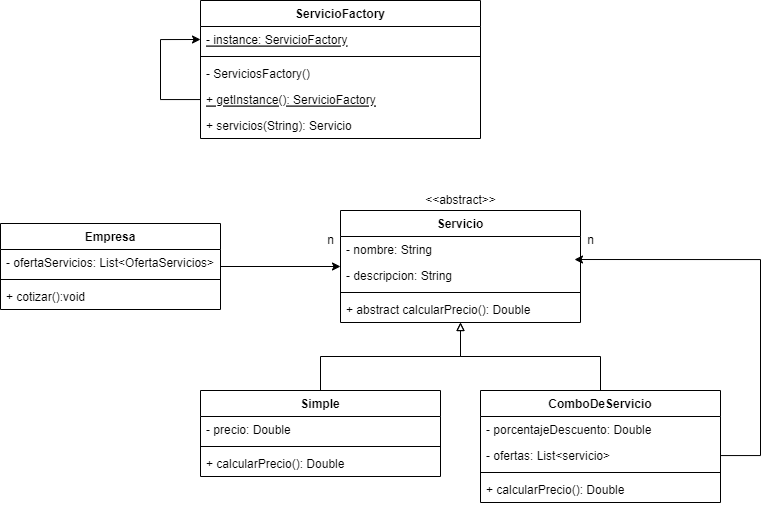

The diagram above was exported from draw.io. Its source (the exported page's mxGraphModel, read from the mxfile embedded in the PNG):
<mxGraphModel dx="920" dy="464" grid="1" gridSize="10" guides="1" tooltips="1" connect="1" arrows="1" fold="1" page="1" pageScale="1" pageWidth="827" pageHeight="1169" math="0" shadow="0">
  <root>
    <mxCell id="0" />
    <mxCell id="1" parent="0" />
    <mxCell id="8MTWw76B8qgTFOyImjpN-1" value="Servicio" style="swimlane;fontStyle=1;align=center;verticalAlign=top;childLayout=stackLayout;horizontal=1;startSize=26;horizontalStack=0;resizeParent=1;resizeParentMax=0;resizeLast=0;collapsible=1;marginBottom=0;" vertex="1" parent="1">
      <mxGeometry x="380" y="280" width="240" height="112" as="geometry" />
    </mxCell>
    <mxCell id="8MTWw76B8qgTFOyImjpN-16" value="- nombre: String" style="text;strokeColor=none;fillColor=none;align=left;verticalAlign=top;spacingLeft=4;spacingRight=4;overflow=hidden;rotatable=0;points=[[0,0.5],[1,0.5]];portConstraint=eastwest;" vertex="1" parent="8MTWw76B8qgTFOyImjpN-1">
      <mxGeometry y="26" width="240" height="26" as="geometry" />
    </mxCell>
    <mxCell id="8MTWw76B8qgTFOyImjpN-2" value="- descripcion: String" style="text;strokeColor=none;fillColor=none;align=left;verticalAlign=top;spacingLeft=4;spacingRight=4;overflow=hidden;rotatable=0;points=[[0,0.5],[1,0.5]];portConstraint=eastwest;" vertex="1" parent="8MTWw76B8qgTFOyImjpN-1">
      <mxGeometry y="52" width="240" height="26" as="geometry" />
    </mxCell>
    <mxCell id="8MTWw76B8qgTFOyImjpN-3" value="" style="line;strokeWidth=1;fillColor=none;align=left;verticalAlign=middle;spacingTop=-1;spacingLeft=3;spacingRight=3;rotatable=0;labelPosition=right;points=[];portConstraint=eastwest;" vertex="1" parent="8MTWw76B8qgTFOyImjpN-1">
      <mxGeometry y="78" width="240" height="8" as="geometry" />
    </mxCell>
    <mxCell id="8MTWw76B8qgTFOyImjpN-4" value="+ abstract calcularPrecio(): Double" style="text;strokeColor=none;fillColor=none;align=left;verticalAlign=top;spacingLeft=4;spacingRight=4;overflow=hidden;rotatable=0;points=[[0,0.5],[1,0.5]];portConstraint=eastwest;" vertex="1" parent="8MTWw76B8qgTFOyImjpN-1">
      <mxGeometry y="86" width="240" height="26" as="geometry" />
    </mxCell>
    <mxCell id="8MTWw76B8qgTFOyImjpN-14" style="edgeStyle=orthogonalEdgeStyle;rounded=0;orthogonalLoop=1;jettySize=auto;html=1;endArrow=block;endFill=0;" edge="1" parent="1" source="8MTWw76B8qgTFOyImjpN-5" target="8MTWw76B8qgTFOyImjpN-1">
      <mxGeometry relative="1" as="geometry" />
    </mxCell>
    <mxCell id="8MTWw76B8qgTFOyImjpN-5" value="Simple" style="swimlane;fontStyle=1;align=center;verticalAlign=top;childLayout=stackLayout;horizontal=1;startSize=26;horizontalStack=0;resizeParent=1;resizeParentMax=0;resizeLast=0;collapsible=1;marginBottom=0;" vertex="1" parent="1">
      <mxGeometry x="240" y="460" width="240" height="86" as="geometry" />
    </mxCell>
    <mxCell id="8MTWw76B8qgTFOyImjpN-31" value="- precio: Double" style="text;strokeColor=none;fillColor=none;align=left;verticalAlign=top;spacingLeft=4;spacingRight=4;overflow=hidden;rotatable=0;points=[[0,0.5],[1,0.5]];portConstraint=eastwest;" vertex="1" parent="8MTWw76B8qgTFOyImjpN-5">
      <mxGeometry y="26" width="240" height="26" as="geometry" />
    </mxCell>
    <mxCell id="8MTWw76B8qgTFOyImjpN-7" value="" style="line;strokeWidth=1;fillColor=none;align=left;verticalAlign=middle;spacingTop=-1;spacingLeft=3;spacingRight=3;rotatable=0;labelPosition=right;points=[];portConstraint=eastwest;" vertex="1" parent="8MTWw76B8qgTFOyImjpN-5">
      <mxGeometry y="52" width="240" height="8" as="geometry" />
    </mxCell>
    <mxCell id="8MTWw76B8qgTFOyImjpN-8" value="+ calcularPrecio(): Double" style="text;strokeColor=none;fillColor=none;align=left;verticalAlign=top;spacingLeft=4;spacingRight=4;overflow=hidden;rotatable=0;points=[[0,0.5],[1,0.5]];portConstraint=eastwest;" vertex="1" parent="8MTWw76B8qgTFOyImjpN-5">
      <mxGeometry y="60" width="240" height="26" as="geometry" />
    </mxCell>
    <mxCell id="8MTWw76B8qgTFOyImjpN-15" style="edgeStyle=orthogonalEdgeStyle;rounded=0;orthogonalLoop=1;jettySize=auto;html=1;endArrow=block;endFill=0;" edge="1" parent="1" source="8MTWw76B8qgTFOyImjpN-9" target="8MTWw76B8qgTFOyImjpN-1">
      <mxGeometry relative="1" as="geometry" />
    </mxCell>
    <mxCell id="8MTWw76B8qgTFOyImjpN-9" value="ComboDeServicio" style="swimlane;fontStyle=1;align=center;verticalAlign=top;childLayout=stackLayout;horizontal=1;startSize=26;horizontalStack=0;resizeParent=1;resizeParentMax=0;resizeLast=0;collapsible=1;marginBottom=0;" vertex="1" parent="1">
      <mxGeometry x="520" y="460" width="240" height="112" as="geometry" />
    </mxCell>
    <mxCell id="8MTWw76B8qgTFOyImjpN-10" value="- porcentajeDescuento: Double" style="text;strokeColor=none;fillColor=none;align=left;verticalAlign=top;spacingLeft=4;spacingRight=4;overflow=hidden;rotatable=0;points=[[0,0.5],[1,0.5]];portConstraint=eastwest;" vertex="1" parent="8MTWw76B8qgTFOyImjpN-9">
      <mxGeometry y="26" width="240" height="26" as="geometry" />
    </mxCell>
    <mxCell id="8MTWw76B8qgTFOyImjpN-17" value="- ofertas: List&lt;servicio&gt;" style="text;strokeColor=none;fillColor=none;align=left;verticalAlign=top;spacingLeft=4;spacingRight=4;overflow=hidden;rotatable=0;points=[[0,0.5],[1,0.5]];portConstraint=eastwest;" vertex="1" parent="8MTWw76B8qgTFOyImjpN-9">
      <mxGeometry y="52" width="240" height="26" as="geometry" />
    </mxCell>
    <mxCell id="8MTWw76B8qgTFOyImjpN-11" value="" style="line;strokeWidth=1;fillColor=none;align=left;verticalAlign=middle;spacingTop=-1;spacingLeft=3;spacingRight=3;rotatable=0;labelPosition=right;points=[];portConstraint=eastwest;" vertex="1" parent="8MTWw76B8qgTFOyImjpN-9">
      <mxGeometry y="78" width="240" height="8" as="geometry" />
    </mxCell>
    <mxCell id="8MTWw76B8qgTFOyImjpN-12" value="+ calcularPrecio(): Double" style="text;strokeColor=none;fillColor=none;align=left;verticalAlign=top;spacingLeft=4;spacingRight=4;overflow=hidden;rotatable=0;points=[[0,0.5],[1,0.5]];portConstraint=eastwest;" vertex="1" parent="8MTWw76B8qgTFOyImjpN-9">
      <mxGeometry y="86" width="240" height="26" as="geometry" />
    </mxCell>
    <mxCell id="8MTWw76B8qgTFOyImjpN-26" style="edgeStyle=orthogonalEdgeStyle;rounded=0;orthogonalLoop=1;jettySize=auto;html=1;" edge="1" parent="1" source="8MTWw76B8qgTFOyImjpN-18" target="8MTWw76B8qgTFOyImjpN-1">
      <mxGeometry relative="1" as="geometry" />
    </mxCell>
    <mxCell id="8MTWw76B8qgTFOyImjpN-18" value="Empresa" style="swimlane;fontStyle=1;align=center;verticalAlign=top;childLayout=stackLayout;horizontal=1;startSize=26;horizontalStack=0;resizeParent=1;resizeParentMax=0;resizeLast=0;collapsible=1;marginBottom=0;" vertex="1" parent="1">
      <mxGeometry x="40" y="293" width="220" height="86" as="geometry" />
    </mxCell>
    <mxCell id="8MTWw76B8qgTFOyImjpN-19" value="- ofertaServicios: List&lt;OfertaServicios&gt;" style="text;strokeColor=none;fillColor=none;align=left;verticalAlign=top;spacingLeft=4;spacingRight=4;overflow=hidden;rotatable=0;points=[[0,0.5],[1,0.5]];portConstraint=eastwest;" vertex="1" parent="8MTWw76B8qgTFOyImjpN-18">
      <mxGeometry y="26" width="220" height="26" as="geometry" />
    </mxCell>
    <mxCell id="8MTWw76B8qgTFOyImjpN-20" value="" style="line;strokeWidth=1;fillColor=none;align=left;verticalAlign=middle;spacingTop=-1;spacingLeft=3;spacingRight=3;rotatable=0;labelPosition=right;points=[];portConstraint=eastwest;" vertex="1" parent="8MTWw76B8qgTFOyImjpN-18">
      <mxGeometry y="52" width="220" height="8" as="geometry" />
    </mxCell>
    <mxCell id="8MTWw76B8qgTFOyImjpN-21" value="+ cotizar():void" style="text;strokeColor=none;fillColor=none;align=left;verticalAlign=top;spacingLeft=4;spacingRight=4;overflow=hidden;rotatable=0;points=[[0,0.5],[1,0.5]];portConstraint=eastwest;" vertex="1" parent="8MTWw76B8qgTFOyImjpN-18">
      <mxGeometry y="60" width="220" height="26" as="geometry" />
    </mxCell>
    <mxCell id="8MTWw76B8qgTFOyImjpN-22" value="ServicioFactory" style="swimlane;fontStyle=1;align=center;verticalAlign=top;childLayout=stackLayout;horizontal=1;startSize=26;horizontalStack=0;resizeParent=1;resizeParentMax=0;resizeLast=0;collapsible=1;marginBottom=0;" vertex="1" parent="1">
      <mxGeometry x="240" y="70" width="280" height="138" as="geometry" />
    </mxCell>
    <mxCell id="8MTWw76B8qgTFOyImjpN-23" value="- instance: ServicioFactory" style="text;strokeColor=none;fillColor=none;align=left;verticalAlign=top;spacingLeft=4;spacingRight=4;overflow=hidden;rotatable=0;points=[[0,0.5],[1,0.5]];portConstraint=eastwest;fontStyle=4" vertex="1" parent="8MTWw76B8qgTFOyImjpN-22">
      <mxGeometry y="26" width="280" height="26" as="geometry" />
    </mxCell>
    <mxCell id="8MTWw76B8qgTFOyImjpN-24" value="" style="line;strokeWidth=1;fillColor=none;align=left;verticalAlign=middle;spacingTop=-1;spacingLeft=3;spacingRight=3;rotatable=0;labelPosition=right;points=[];portConstraint=eastwest;" vertex="1" parent="8MTWw76B8qgTFOyImjpN-22">
      <mxGeometry y="52" width="280" height="8" as="geometry" />
    </mxCell>
    <mxCell id="8MTWw76B8qgTFOyImjpN-27" value="- ServiciosFactory()" style="text;strokeColor=none;fillColor=none;align=left;verticalAlign=top;spacingLeft=4;spacingRight=4;overflow=hidden;rotatable=0;points=[[0,0.5],[1,0.5]];portConstraint=eastwest;" vertex="1" parent="8MTWw76B8qgTFOyImjpN-22">
      <mxGeometry y="60" width="280" height="26" as="geometry" />
    </mxCell>
    <mxCell id="8MTWw76B8qgTFOyImjpN-32" style="edgeStyle=orthogonalEdgeStyle;rounded=0;orthogonalLoop=1;jettySize=auto;html=1;entryX=0;entryY=0.5;entryDx=0;entryDy=0;" edge="1" parent="8MTWw76B8qgTFOyImjpN-22" source="8MTWw76B8qgTFOyImjpN-28" target="8MTWw76B8qgTFOyImjpN-23">
      <mxGeometry relative="1" as="geometry">
        <Array as="points">
          <mxPoint x="-40" y="99" />
          <mxPoint x="-40" y="39" />
        </Array>
      </mxGeometry>
    </mxCell>
    <mxCell id="8MTWw76B8qgTFOyImjpN-28" value="+ getInstance(): ServicioFactory" style="text;strokeColor=none;fillColor=none;align=left;verticalAlign=top;spacingLeft=4;spacingRight=4;overflow=hidden;rotatable=0;points=[[0,0.5],[1,0.5]];portConstraint=eastwest;fontStyle=4" vertex="1" parent="8MTWw76B8qgTFOyImjpN-22">
      <mxGeometry y="86" width="280" height="26" as="geometry" />
    </mxCell>
    <mxCell id="8MTWw76B8qgTFOyImjpN-25" value="+ servicios(String): Servicio" style="text;strokeColor=none;fillColor=none;align=left;verticalAlign=top;spacingLeft=4;spacingRight=4;overflow=hidden;rotatable=0;points=[[0,0.5],[1,0.5]];portConstraint=eastwest;" vertex="1" parent="8MTWw76B8qgTFOyImjpN-22">
      <mxGeometry y="112" width="280" height="26" as="geometry" />
    </mxCell>
    <mxCell id="8MTWw76B8qgTFOyImjpN-29" style="edgeStyle=orthogonalEdgeStyle;rounded=0;orthogonalLoop=1;jettySize=auto;html=1;entryX=0.975;entryY=-0.115;entryDx=0;entryDy=0;entryPerimeter=0;" edge="1" parent="1" source="8MTWw76B8qgTFOyImjpN-17" target="8MTWw76B8qgTFOyImjpN-2">
      <mxGeometry relative="1" as="geometry">
        <Array as="points">
          <mxPoint x="800" y="525" />
          <mxPoint x="800" y="329" />
        </Array>
      </mxGeometry>
    </mxCell>
    <mxCell id="8MTWw76B8qgTFOyImjpN-30" value="&amp;lt;&amp;lt;abstract&amp;gt;&amp;gt;" style="text;html=1;align=center;verticalAlign=middle;resizable=0;points=[];autosize=1;strokeColor=none;fillColor=none;" vertex="1" parent="1">
      <mxGeometry x="455" y="260" width="90" height="20" as="geometry" />
    </mxCell>
    <mxCell id="8MTWw76B8qgTFOyImjpN-33" value="n" style="text;html=1;align=center;verticalAlign=middle;resizable=0;points=[];autosize=1;strokeColor=none;fillColor=none;" vertex="1" parent="1">
      <mxGeometry x="360" y="300" width="20" height="20" as="geometry" />
    </mxCell>
    <mxCell id="8MTWw76B8qgTFOyImjpN-34" value="n" style="text;html=1;align=center;verticalAlign=middle;resizable=0;points=[];autosize=1;strokeColor=none;fillColor=none;" vertex="1" parent="1">
      <mxGeometry x="620" y="300" width="20" height="20" as="geometry" />
    </mxCell>
  </root>
</mxGraphModel>